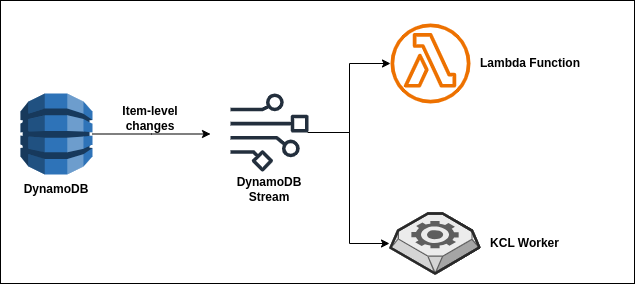

The diagram above was exported from draw.io. Its source (the exported page's mxGraphModel, read from the mxfile embedded in the PNG):
<mxGraphModel dx="1434" dy="786" grid="0" gridSize="10" guides="1" tooltips="1" connect="1" arrows="1" fold="1" page="1" pageScale="1" pageWidth="827" pageHeight="1169" math="0" shadow="0">
  <root>
    <mxCell id="0" />
    <mxCell id="1" parent="0" />
    <mxCell id="5A7Pbe0jEDItfskqO9Yx-1" value="" style="rounded=0;whiteSpace=wrap;html=1;" vertex="1" parent="1">
      <mxGeometry x="60" y="97" width="634" height="283" as="geometry" />
    </mxCell>
    <mxCell id="5A7Pbe0jEDItfskqO9Yx-2" style="edgeStyle=orthogonalEdgeStyle;rounded=0;orthogonalLoop=1;jettySize=auto;html=1;" edge="1" parent="1" source="5A7Pbe0jEDItfskqO9Yx-3">
      <mxGeometry relative="1" as="geometry">
        <mxPoint x="270" y="230.5" as="targetPoint" />
      </mxGeometry>
    </mxCell>
    <mxCell id="5A7Pbe0jEDItfskqO9Yx-3" value="" style="outlineConnect=0;dashed=0;verticalLabelPosition=bottom;verticalAlign=top;align=center;html=1;shape=mxgraph.aws3.dynamo_db;fillColor=#2E73B8;gradientColor=none;" vertex="1" parent="1">
      <mxGeometry x="80" y="190" width="72" height="81" as="geometry" />
    </mxCell>
    <mxCell id="5A7Pbe0jEDItfskqO9Yx-4" style="edgeStyle=orthogonalEdgeStyle;rounded=0;orthogonalLoop=1;jettySize=auto;html=1;" edge="1" parent="1" source="5A7Pbe0jEDItfskqO9Yx-6" target="5A7Pbe0jEDItfskqO9Yx-10">
      <mxGeometry relative="1" as="geometry" />
    </mxCell>
    <mxCell id="5A7Pbe0jEDItfskqO9Yx-5" style="edgeStyle=orthogonalEdgeStyle;rounded=0;orthogonalLoop=1;jettySize=auto;html=1;" edge="1" parent="1">
      <mxGeometry relative="1" as="geometry">
        <mxPoint x="367" y="229" as="sourcePoint" />
        <mxPoint x="449" y="340" as="targetPoint" />
        <Array as="points">
          <mxPoint x="409" y="229" />
          <mxPoint x="409" y="340" />
        </Array>
      </mxGeometry>
    </mxCell>
    <mxCell id="5A7Pbe0jEDItfskqO9Yx-6" value="" style="sketch=0;outlineConnect=0;fontColor=#232F3E;gradientColor=none;fillColor=#232F3D;strokeColor=none;dashed=0;verticalLabelPosition=bottom;verticalAlign=top;align=center;html=1;fontSize=12;fontStyle=0;aspect=fixed;pointerEvents=1;shape=mxgraph.aws4.data_stream;" vertex="1" parent="1">
      <mxGeometry x="290" y="190" width="78" height="78" as="geometry" />
    </mxCell>
    <mxCell id="5A7Pbe0jEDItfskqO9Yx-7" value="&lt;b&gt;DynamoDB&lt;/b&gt;" style="text;html=1;align=center;verticalAlign=middle;whiteSpace=wrap;rounded=0;" vertex="1" parent="1">
      <mxGeometry x="86" y="271" width="60" height="30" as="geometry" />
    </mxCell>
    <mxCell id="5A7Pbe0jEDItfskqO9Yx-8" value="&lt;b&gt;Item-level changes&lt;/b&gt;" style="text;html=1;align=center;verticalAlign=middle;whiteSpace=wrap;rounded=0;" vertex="1" parent="1">
      <mxGeometry x="180" y="200" width="60" height="30" as="geometry" />
    </mxCell>
    <mxCell id="5A7Pbe0jEDItfskqO9Yx-9" value="&lt;b&gt;DynamoDB Stream&lt;/b&gt;" style="text;html=1;align=center;verticalAlign=middle;whiteSpace=wrap;rounded=0;" vertex="1" parent="1">
      <mxGeometry x="299" y="271" width="60" height="30" as="geometry" />
    </mxCell>
    <mxCell id="5A7Pbe0jEDItfskqO9Yx-10" value="" style="sketch=0;outlineConnect=0;fontColor=#232F3E;gradientColor=none;fillColor=#ED7100;strokeColor=none;dashed=0;verticalLabelPosition=bottom;verticalAlign=top;align=center;html=1;fontSize=12;fontStyle=0;aspect=fixed;pointerEvents=1;shape=mxgraph.aws4.lambda_function;" vertex="1" parent="1">
      <mxGeometry x="450" y="120" width="80" height="80" as="geometry" />
    </mxCell>
    <mxCell id="5A7Pbe0jEDItfskqO9Yx-11" value="" style="verticalLabelPosition=bottom;html=1;verticalAlign=top;strokeWidth=1;align=center;outlineConnect=0;dashed=0;outlineConnect=0;shape=mxgraph.aws3d.worker;fillColor=#ECECEC;strokeColor=#5E5E5E;aspect=fixed;" vertex="1" parent="1">
      <mxGeometry x="450" y="310" width="88.8" height="60" as="geometry" />
    </mxCell>
    <mxCell id="5A7Pbe0jEDItfskqO9Yx-12" value="&lt;b&gt;Lambda Function&lt;/b&gt;" style="text;html=1;align=center;verticalAlign=middle;whiteSpace=wrap;rounded=0;" vertex="1" parent="1">
      <mxGeometry x="510" y="145" width="160" height="30" as="geometry" />
    </mxCell>
    <mxCell id="5A7Pbe0jEDItfskqO9Yx-13" value="&lt;b&gt;KCL Worker&lt;/b&gt;" style="text;html=1;align=center;verticalAlign=middle;whiteSpace=wrap;rounded=0;" vertex="1" parent="1">
      <mxGeometry x="538.8" y="325" width="91.2" height="30" as="geometry" />
    </mxCell>
  </root>
</mxGraphModel>